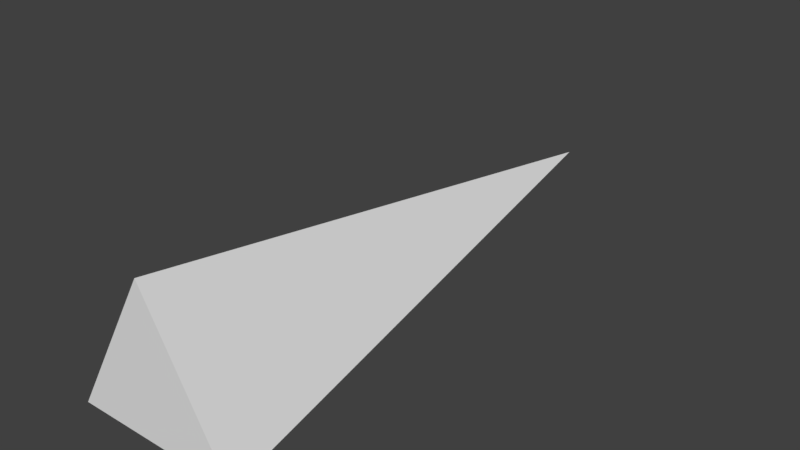 # Source: bullet.blend  (saved by Blender 2.79.0; exported with 4.5.12 LTS)
import bpy
from mathutils import Matrix  # noqa: F401  (used for matrix-valued properties, if any)

bpy.ops.wm.read_factory_settings(use_empty=True)
scene = bpy.context.scene
scene.name = 'Scene'

# ---- collections
col_collection_1 = bpy.data.collections.new('Collection 1'); scene.collection.children.link(col_collection_1)

# ---- materials (node trees are filled in below, after node groups)
mat_shot = bpy.data.materials.new('SHOT')
mat_shot.alpha_threshold = 0.0
mat_shot.use_transparent_shadow = False
mat_shot.roughness = 0.5

# ---- material node trees

# ---- world
world_world = bpy.data.worlds.new('World'); scene.world = world_world
world_world.color = (0.05088, 0.05088, 0.05088)
world_world.use_sun_shadow = False
world_world.sun_shadow_jitter_overblur = 0.0
world_world.cycles.sampling_method = 'MANUAL'

# ---- meshes
me_cylinder = bpy.data.meshes.new('Cylinder')
me_cylinder.from_pydata([(-1.748e-08, -4.179e-08, -0.2573), (-1.609e-08, 0.07, 0.1627), (0.06062, -0.035, 0.1627), (-0.06062, -0.035, 0.1627)], [], [(0, 1, 2), (2, 1, 3), (0, 3, 1)])
me_cylinder.materials.append(mat_shot)
me_cylinder.use_remesh_preserve_volume = False
me_cylinder.use_remesh_preserve_attributes = False
me_cylinder.use_mirror_vertex_groups = False
me_cylinder.update()

# ---- objects
ob_cylinder = bpy.data.objects.new('Cylinder', me_cylinder)

# ---- transforms, parenting, visibility, modifiers, constraints
ob_cylinder.location = (0.0, 0.0, 0.2442)
ob_cylinder.rotation_euler = (1.571, 0.0, 0.0)
ob_cylinder.lineart.crease_threshold = 0.0

# ---- collection membership
col_collection_1.objects.link(ob_cylinder)

# ---- scene / render settings (as saved in the file)
scene.frame_start = 1; scene.frame_end = 250; scene.frame_set(1)
scene.render.engine = 'BLENDER_EEVEE_NEXT'
scene.render.resolution_percentage = 50
scene.render.dither_intensity = 0.0
scene.cycles.use_denoising = False
scene.cycles.samples = 128
scene.cycles.sampling_pattern = 'TABULATED_SOBOL'
scene.cycles.use_adaptive_sampling = False
scene.cycles.use_light_tree = False
scene.cycles.blur_glossy = 0.0
scene.cycles.sample_clamp_indirect = 0.0
scene.view_settings.view_transform = 'Standard'
bpy.context.view_layer.update()

# ---- added for rendering (the .blend has no active camera and no usable light): camera, sun
cam_auto = bpy.data.cameras.new('AutoCamera')
cam_auto.lens = 50.0
cam_auto.sensor_width = 36.0
cam_auto.clip_end = 1000.0
ob_auto_camera = bpy.data.objects.new('AutoCamera', cam_auto)
scene.collection.objects.link(ob_auto_camera)
ob_auto_camera.location = (0.415965, -0.451824, 0.594518)
ob_auto_camera.rotation_euler = (1.09748, -7.21219e-08, 0.694738)
scene.camera = ob_auto_camera
light_auto_sun = bpy.data.lights.new('AutoSun', 'SUN')
light_auto_sun.energy = 3.0
light_auto_sun.angle = 0.0523599
ob_auto_sun = bpy.data.objects.new('AutoSun', light_auto_sun)
scene.collection.objects.link(ob_auto_sun)
ob_auto_sun.rotation_euler = (0.872665, 0.174533, 0.523599)
bpy.context.view_layer.update()
